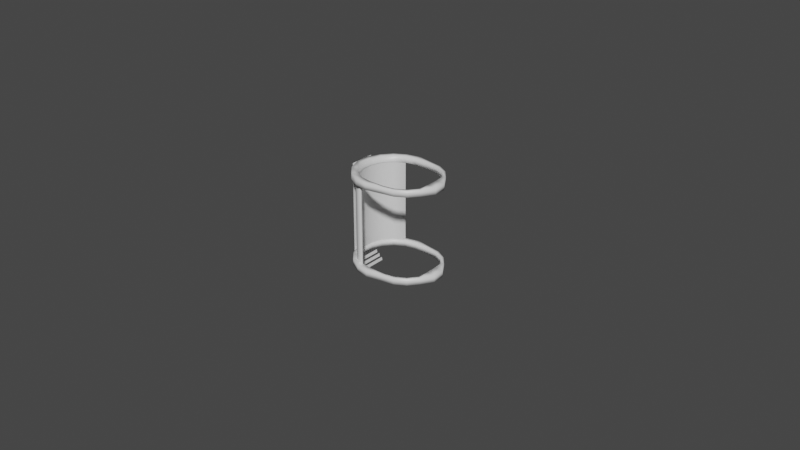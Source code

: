 # Source: shield.blend  (saved by Blender 2.90.8; exported with 4.5.12 LTS)
import bpy
from mathutils import Matrix  # noqa: F401  (used for matrix-valued properties, if any)

bpy.ops.wm.read_factory_settings(use_empty=True)
scene = bpy.context.scene
scene.name = 'Scene'

# ---- collections
col_collection = bpy.data.collections.new('Collection'); scene.collection.children.link(col_collection)

# ---- materials (node trees are filled in below, after node groups)
mat_material = bpy.data.materials.new('Material')
mat_material.alpha_threshold = 0.0
mat_material.use_transparent_shadow = False
mat_material.line_color = (0.0, 0.0, 0.0, 1.0)

# ---- material node trees
mat_material.use_nodes = True; mat_material.node_tree.nodes.clear()
_N = mat_material.node_tree.nodes; _L = mat_material.node_tree.links
n0 = _N.new('ShaderNodeOutputMaterial'); n0.name = 'Material Output'; n0.location = (300, 300)
n1 = _N.new('ShaderNodeBsdfPrincipled'); n1.name = 'Principled BSDF'; n1.location = (10, 300)
n1.distribution = 'GGX'
n1.subsurface_method = 'BURLEY'
n1.inputs[2].default_value = 0.4
n1.inputs[3].default_value = 1.45
n1.inputs[27].default_value = (0.0, 0.0, 0.0, 1.0)
n1.inputs[28].default_value = 1.0
_L.new(n1.outputs[0], n0.inputs[0])
n0.is_active_output = True

# ---- world
world_world = bpy.data.worlds.new('World'); scene.world = world_world
world_world.use_nodes = True; world_world.node_tree.nodes.clear()
_N = world_world.node_tree.nodes; _L = world_world.node_tree.links
n0 = _N.new('ShaderNodeOutputWorld'); n0.name = 'World Output'; n0.location = (300, 300)
n1 = _N.new('ShaderNodeBackground'); n1.name = 'Background'; n1.location = (10, 300)
n1.inputs[0].default_value = (0.05088, 0.05088, 0.05088, 1.0)
_L.new(n1.outputs[0], n0.inputs[0])
n0.is_active_output = True
world_world.color = (0.05088, 0.05088, 0.05088)
world_world.use_sun_shadow = False
world_world.sun_shadow_jitter_overblur = 0.0

# ---- meshes
me_0_shield = bpy.data.meshes.new('0-shield')
me_0_shield.from_pydata([(0.0, -0.01015, 0.002), (-0.003473, -0.009542, 0.002), (-0.006527, -0.007779, 0.002), (-0.01, -0.001763, 0.0), (-0.008794, 0.005077, 0.0), (-0.006527, 0.007779, 0.002), (-0.003473, 0.009542, 0.002), (-9.457e-10, 0.01015, 0.002), (0.0, -0.01015, 0.028), (-0.003473, -0.009542, 0.028), (-0.006527, -0.007779, 0.028), (-0.01, -0.001763, 0.03), (-0.006527, 0.007779, 0.028), (-0.003473, 0.009542, 0.028), (-9.457e-10, 0.01015, 0.028), (0.0, -0.01015, 0.03), (-0.003473, -0.009542, 0.03), (-0.006527, -0.007779, 0.03), (-0.008794, -0.005077, 0.03), (-0.01, 0.001763, 0.03), (-0.008794, 0.005077, 0.03), (-0.006527, 0.007779, 0.03), (-0.003473, 0.009542, 0.03), (-9.457e-10, 0.01015, 0.03), (0.0, -0.01015, 0.0), (-0.003473, -0.009542, 0.0), (-0.006527, -0.007779, 0.0), (-0.008794, -0.005077, 0.0), (-0.01, 0.001763, 0.0), (-0.006527, 0.007779, 0.0), (-0.003473, 0.009542, 0.0), (-9.457e-10, 0.01015, 0.0), (-0.0001736, -0.01214, 0.002), (-0.004158, -0.01142, 0.002001), (-0.00786, -0.009269, 0.002), (-0.01197, -0.002111, 0.0), (-0.01053, 0.006077, -1.086e-06), (-0.00786, 0.009269, 0.002), (-0.004158, 0.01142, 0.002001), (-0.0001736, 0.01214, 0.002), (-0.0001736, -0.01214, 0.028), (-0.004158, -0.01142, 0.028), (-0.00786, -0.009269, 0.028), (-0.01197, -0.002111, 0.03), (-0.00786, 0.009269, 0.028), (-0.004158, 0.01142, 0.028), (-0.0001736, 0.01214, 0.028), (-0.0001736, -0.01214, 0.03), (-0.004158, -0.01142, 0.03), (-0.007812, -0.009312, 0.03), (-0.01053, -0.006077, 0.03), (-0.01197, 0.002111, 0.03), (-0.01053, 0.006077, 0.03), (-0.007812, 0.009312, 0.03), (-0.004158, 0.01142, 0.03), (-0.0001736, 0.01214, 0.03), (-0.0001736, -0.01214, 0.0), (-0.004158, -0.01142, 1.498e-06), (-0.007812, -0.009312, 4.588e-07), (-0.01053, -0.006077, -1.086e-06), (-0.01197, 0.002111, 0.0), (-0.007812, 0.009312, 4.589e-07), (-0.004158, 0.01142, 1.498e-06), (-0.0001736, 0.01214, 0.0), (0.005, -0.01015, 0.002), (0.008473, 0.009542, 0.002), (0.01153, 0.007779, 0.002), (0.01379, 0.005077, 0.002), (0.01402, 0.001763, 0.002), (0.01402, -0.001763, 0.002), (0.01379, -0.005077, 0.002), (0.01153, -0.007779, 0.002), (0.008473, -0.009542, 0.002), (0.005, 0.01015, 0.002), (0.005, -0.01015, 0.028), (0.008473, 0.009542, 0.028), (0.01153, 0.007779, 0.028), (0.01379, 0.005077, 0.028), (0.01402, 0.001763, 0.028), (0.01402, -0.001763, 0.028), (0.01379, -0.005077, 0.028), (0.01153, -0.007779, 0.028), (0.008473, -0.009542, 0.028), (0.005, 0.01015, 0.028), (0.005, -0.01015, 0.03), (0.008473, 0.009542, 0.03), (0.01153, 0.007779, 0.03), (0.01379, 0.005077, 0.03), (0.01402, 0.001763, 0.03), (0.01402, -0.001763, 0.03), (0.01379, -0.005077, 0.03), (0.01153, -0.007779, 0.03), (0.008473, -0.009542, 0.03), (0.005, 0.01015, 0.03), (0.005, -0.01015, 0.0), (0.008473, 0.009542, 0.0), (0.01153, 0.007779, 0.0), (0.01379, 0.005077, 0.0), (0.01402, 0.001763, 0.0), (0.01402, -0.001763, 0.0), (0.01379, -0.005077, 0.0), (0.01153, -0.007779, 0.0), (0.008473, -0.009542, 0.0), (0.005, 0.01015, 0.0), (0.005, -0.01115, 0.002), (0.008815, 0.01048, 0.002), (0.01217, 0.008545, 0.002), (0.01466, 0.005577, 0.002), (0.01697, 0.001937, 0.002), (0.01697, -0.001937, 0.002), (0.01466, -0.005577, 0.002), (0.01217, -0.008545, 0.002), (0.008815, -0.01048, 0.002), (0.005, 0.01115, 0.002), (0.005, -0.01115, 0.028), (0.008815, 0.01048, 0.028), (0.01217, 0.008545, 0.028), (0.01466, 0.005577, 0.028), (0.01697, 0.001937, 0.028), (0.01697, -0.001937, 0.028), (0.01466, -0.005577, 0.028), (0.01217, -0.008545, 0.028), (0.008815, -0.01048, 0.028), (0.005, 0.01115, 0.028), (0.005, -0.01115, 0.03), (0.008815, 0.01048, 0.03), (0.01217, 0.008545, 0.03), (0.01466, 0.005577, 0.03), (0.01697, 0.001937, 0.03), (0.01697, -0.001937, 0.03), (0.01466, -0.005577, 0.03), (0.01217, -0.008545, 0.03), (0.008815, -0.01048, 0.03), (0.005, 0.01115, 0.03), (0.005, -0.01115, 0.0), (0.008815, 0.01048, 0.0), (0.01217, 0.008545, 0.0), (0.01466, 0.005577, 0.0), (0.01697, 0.001937, 0.0), (0.01697, -0.001937, 0.0), (0.01466, -0.005577, 0.0), (0.01217, -0.008545, 0.0), (0.008815, -0.01048, 0.0), (0.005, 0.01115, 0.0), (-0.008794, 0.005077, 0.028), (-0.01, 0.001763, 0.028), (-0.01, -0.001763, 0.028), (-0.008794, -0.005077, 0.028), (-0.01053, 0.006077, 0.028), (-0.01197, 0.002111, 0.028), (-0.01197, -0.002111, 0.028), (-0.01053, -0.006077, 0.028), (-0.01, -0.001763, 0.002), (-0.01, 0.001763, 0.002), (-0.008794, -0.005077, 0.002), (-0.008794, 0.005077, 0.002), (-0.01197, -0.002111, 0.002), (-0.01197, 0.002111, 0.002), (-0.01053, -0.006077, 0.001999), (-0.01053, 0.006077, 0.001999), (-0.003524, -0.009683, 0.028), (-0.00663, -0.007888, 0.028), (-0.00663, 0.007888, 0.028), (-0.003524, 0.009683, 0.028), (-0.003764, -0.01034, 0.028), (-0.007111, -0.008397, 0.028), (-0.007111, 0.008397, 0.028), (-0.003764, 0.01034, 0.028), (-0.008924, 0.005152, 0.028), (-0.01015, 0.001789, 0.028), (-0.01015, -0.001789, 0.028), (-0.008924, -0.005152, 0.028), (-0.00953, 0.005502, 0.028), (-0.01084, 0.001911, 0.028), (-0.01084, -0.001911, 0.028), (-0.00953, -0.005502, 0.028), (-0.00663, -0.007888, 0.002), (-0.003524, -0.009683, 0.002), (-0.00663, 0.007888, 0.002), (-0.003524, 0.009683, 0.002), (-0.007111, -0.008397, 0.002), (-0.003764, -0.01034, 0.002), (-0.007111, 0.008397, 0.002), (-0.003764, 0.01034, 0.002), (-0.008924, 0.005152, 0.002), (-0.01015, 0.001789, 0.002), (-0.01015, -0.001789, 0.002), (-0.008924, -0.005152, 0.002), (-0.00953, 0.005502, 0.002), (-0.01084, 0.001911, 0.002), (-0.01084, -0.001911, 0.002), (-0.00953, -0.005502, 0.002)], [], [(9, 10, 17, 16), (13, 14, 23, 22), (8, 9, 16, 15), (13, 22, 21, 12), (2, 1, 25, 26), (7, 6, 30, 31), (1, 0, 24, 25), (5, 29, 30, 6), (41, 48, 49, 42), (45, 54, 55, 46), (40, 47, 48, 41), (45, 44, 53, 54), (34, 58, 57, 33), (39, 63, 62, 38), (33, 57, 56, 32), (37, 38, 62, 61), (59, 158, 156, 35), (19, 145, 144, 20), (43, 150, 151, 50), (9, 8, 40, 41), (18, 147, 146, 11), (30, 29, 61, 62), (20, 21, 53, 52), (22, 23, 55, 54), (31, 30, 62, 63), (29, 4, 36, 61), (14, 13, 45, 46), (1, 2, 34, 33), (0, 1, 33, 32), (16, 17, 49, 48), (15, 16, 48, 47), (17, 18, 50, 49), (5, 6, 38, 37), (26, 25, 57, 58), (25, 24, 56, 57), (3, 152, 154, 27), (27, 26, 58, 59), (6, 7, 39, 38), (21, 22, 54, 53), (78, 79, 89, 88), (79, 80, 90, 89), (80, 81, 91, 90), (81, 82, 92, 91), (75, 85, 93, 83), (77, 87, 86, 76), (82, 74, 84, 92), (76, 86, 85, 75), (77, 78, 88, 87), (71, 70, 100, 101), (72, 71, 101, 102), (73, 103, 95, 65), (66, 96, 97, 67), (64, 72, 102, 94), (65, 95, 96, 66), (68, 67, 97, 98), (69, 68, 98, 99), (70, 69, 99, 100), (118, 128, 129, 119), (119, 129, 130, 120), (120, 130, 131, 121), (121, 131, 132, 122), (115, 123, 133, 125), (117, 116, 126, 127), (122, 132, 124, 114), (116, 115, 125, 126), (117, 127, 128, 118), (111, 141, 140, 110), (112, 142, 141, 111), (113, 105, 135, 143), (106, 107, 137, 136), (104, 134, 142, 112), (105, 106, 136, 135), (108, 138, 137, 107), (109, 139, 138, 108), (110, 140, 139, 109), (100, 99, 139, 140), (85, 86, 126, 125), (72, 64, 104, 112), (101, 100, 140, 141), (87, 88, 128, 127), (102, 101, 141, 142), (77, 76, 116, 117), (96, 95, 135, 136), (79, 78, 118, 119), (98, 97, 137, 138), (93, 85, 125, 133), (80, 79, 119, 120), (92, 84, 124, 132), (81, 80, 120, 121), (95, 103, 143, 135), (82, 81, 121, 122), (94, 102, 142, 134), (76, 75, 115, 116), (78, 77, 117, 118), (75, 83, 123, 115), (74, 82, 122, 114), (66, 67, 107, 106), (68, 69, 109, 108), (69, 70, 110, 109), (70, 71, 111, 110), (86, 87, 127, 126), (71, 72, 112, 111), (88, 89, 129, 128), (65, 66, 106, 105), (89, 90, 130, 129), (67, 68, 108, 107), (97, 96, 136, 137), (90, 91, 131, 130), (91, 92, 132, 131), (99, 98, 138, 139), (73, 65, 105, 113), (93, 133, 55, 23), (133, 123, 46, 55), (123, 83, 14, 46), (83, 93, 23, 14), (73, 113, 39, 7), (113, 143, 63, 39), (143, 103, 31, 63), (103, 73, 7, 31), (74, 114, 40, 8), (114, 124, 47, 40), (124, 84, 15, 47), (84, 74, 8, 15), (94, 134, 56, 24), (134, 104, 32, 56), (104, 64, 0, 32), (64, 94, 24, 0), (52, 148, 149, 51), (11, 146, 145, 19), (51, 149, 150, 43), (155, 159, 157, 153), (153, 157, 156, 152), (152, 156, 158, 154), (4, 155, 153, 28), (60, 157, 159, 36), (28, 153, 152, 3), (35, 156, 157, 60), (27, 154, 2, 26), (2, 154, 158, 34), (59, 58, 34, 158), (29, 5, 155, 4), (37, 61, 36, 159), (5, 37, 159, 155), (19, 20, 52, 51), (19, 51, 43, 11), (18, 11, 43, 50), (18, 17, 10, 147), (50, 151, 42, 49), (20, 144, 12, 21), (52, 53, 44, 148), (28, 60, 36, 4), (28, 3, 35, 60), (27, 59, 35, 3), (168, 169, 185, 184), (163, 162, 178, 179), (169, 170, 186, 185), (164, 165, 180, 181), (170, 171, 187, 186), (166, 167, 183, 182), (171, 161, 176, 187), (173, 172, 188, 189), (160, 164, 181, 177), (165, 175, 191, 180), (174, 173, 189, 190), (162, 168, 184, 178), (175, 174, 190, 191), (172, 166, 182, 188), (167, 163, 179, 183), (161, 160, 177, 176)])
me_0_shield.polygons.foreach_set('use_smooth', [True] * 169)
_uv = me_0_shield.uv_layers.new(name='UVMap')
_uv.uv.foreach_set('vector', [0.0, 0.0, 0.0, 0.0, 0.0, 0.0, 0.0, 0.0, 0.0, 0.0, 0.0, 0.0, 0.0, 0.0, 0.0, 0.0, 0.0, 0.0, 0.0, 0.0, 0.0, 0.0, 0.0, 0.0, 0.0, 0.0, 0.0, 0.0, 0.0, 0.0, 0.0, 0.0, 0.0, 0.0, 0.0, 0.0, 0.0, 0.0, 0.0, 0.0, 0.0, 0.0, 0.0, 0.0, 0.0, 0.0, 0.0, 0.0, 0.0, 0.0, 0.0, 0.0, 0.0, 0.0, 0.0, 0.0, 0.0, 0.0, 0.0, 0.0, 0.0, 0.0, 0.0, 0.0, 0.0, 0.0, 0.0, 0.0, 0.0, 0.0, 0.0, 0.0, 0.0, 0.0, 0.0, 0.0, 0.0, 0.0, 0.0, 0.0, 0.0, 0.0, 0.0, 0.0, 0.0, 0.0, 0.0, 0.0, 0.0, 0.0, 0.0, 0.0, 0.0, 0.0, 0.0, 0.0, 0.0, 0.0, 0.0, 0.0, 0.0, 0.0, 0.0, 0.0, 0.0, 0.0, 0.0, 0.0, 0.0, 0.0, 0.0, 0.0, 0.0, 0.0, 0.0, 0.0, 0.0, 0.0, 0.0, 0.0, 0.0, 0.0, 0.0, 0.0, 0.0, 0.0, 0.0, 0.0, 0.0, 0.0, 0.0, 0.0, 0.0, 0.0, 0.0, 0.0, 0.0, 0.0, 0.0, 0.0, 0.0, 0.0, 0.0, 0.0, 0.0, 0.0, 0.0, 0.0, 0.0, 0.0, 0.0, 0.0, 0.0, 0.0, 0.0, 0.0, 0.0, 0.0, 0.0, 0.0, 0.0, 0.0, 0.0, 0.0, 0.0, 0.0, 0.0, 0.0, 0.0, 0.0, 0.0, 0.0, 0.0, 0.0, 0.0, 0.0, 0.0, 0.0, 0.0, 0.0, 0.0, 0.0, 0.0, 0.0, 0.0, 0.0, 0.0, 0.0, 0.0, 0.0, 0.0, 0.0, 0.0, 0.0, 0.0, 0.0, 0.0, 0.0, 0.0, 0.0, 0.0, 0.0, 0.0, 0.0, 0.0, 0.0, 0.0, 0.0, 0.0, 0.0, 0.0, 0.0, 0.0, 0.0, 0.0, 0.0, 0.0, 0.0, 0.0, 0.0, 0.0, 0.0, 0.0, 0.0, 0.0, 0.0, 0.0, 0.0, 0.0, 0.0, 0.0, 0.0, 0.0, 0.0, 0.0, 0.0, 0.0, 0.0, 0.0, 0.0, 0.0, 0.0, 0.0, 0.0, 0.0, 0.0, 0.0, 0.0, 0.0, 0.0, 0.0, 0.0, 0.0, 0.0, 0.0, 0.0, 0.0, 0.0, 0.0, 0.0, 0.0, 0.0, 0.0, 0.0, 0.0, 0.0, 0.0, 0.0, 0.0, 0.0, 0.0, 0.0, 0.0, 0.0, 0.0, 0.0, 0.0, 0.0, 0.0, 0.0, 0.0, 0.0, 0.0, 0.0, 0.0, 0.0, 0.0, 0.0, 0.0, 0.0, 0.0, 0.0, 0.0, 0.0, 0.0, 0.0, 0.0, 0.0, 0.0, 0.0, 0.0, 0.0, 0.0, 0.0, 0.0, 0.0, 0.0, 0.0, 0.0, 0.0, 0.0, 0.0, 0.0, 0.0, 0.0, 0.0, 0.0, 0.0, 0.0, 0.0, 0.0, 0.0, 0.0, 0.0, 0.0, 0.0, 0.0, 0.0, 0.0, 0.0, 0.0, 0.0, 0.0, 0.0, 0.0, 0.0, 0.0, 0.0, 0.0, 0.0, 0.0, 0.0, 0.0, 0.0, 0.0, 0.0, 0.0, 0.0, 0.0, 0.0, 0.0, 0.0, 0.0, 0.0, 0.0, 0.0, 0.0, 0.0, 0.0, 0.0, 0.0, 0.0, 0.0, 0.0, 0.0, 0.0, 0.0, 0.0, 0.0, 0.0, 0.0, 0.0, 0.0, 0.0, 0.0, 0.0, 0.0, 0.0, 0.0, 0.0, 0.0, 0.0, 0.0, 0.0, 0.0, 0.0, 0.0, 0.0, 0.0, 0.0, 0.0, 0.0, 0.0, 0.0, 0.0, 0.0, 0.0, 0.0, 0.0, 0.0, 0.0, 0.0, 0.0, 0.0, 0.0, 0.0, 0.0, 0.0, 0.0, 0.0, 0.0, 0.0, 0.0, 0.0, 0.0, 0.0, 0.0, 0.0, 0.0, 0.0, 0.0, 0.0, 0.0, 0.0, 0.0, 0.0, 0.0, 0.0, 0.0, 0.0, 0.0, 0.0, 0.0, 0.0, 0.0, 0.0, 0.0, 0.0, 0.0, 0.0, 0.0, 0.0, 0.0, 0.0, 0.0, 0.0, 0.0, 0.0, 0.0, 0.0, 0.0, 0.0, 0.0, 0.0, 0.0, 0.0, 0.0, 0.0, 0.0, 0.0, 0.0, 0.0, 0.0, 0.0, 0.0, 0.0, 0.0, 0.0, 0.0, 0.0, 0.0, 0.0, 0.0, 0.0, 0.0, 0.0, 0.0, 0.0, 0.0, 0.0, 0.0, 0.0, 0.0, 0.0, 0.0, 0.0, 0.0, 0.0, 0.0, 0.0, 0.0, 0.0, 0.0, 0.0, 0.0, 0.0, 0.0, 0.0, 0.0, 0.0, 0.0, 0.0, 0.0, 0.0, 0.0, 0.0, 0.0, 0.0, 0.0, 0.0, 0.0, 0.0, 0.0, 0.0, 0.0, 0.0, 0.0, 0.0, 0.0, 0.0, 0.0, 0.0, 0.0, 0.0, 0.0, 0.0, 0.0, 0.0, 0.0, 0.0, 0.0, 0.0, 0.0, 0.0, 0.0, 0.0, 0.0, 0.0, 0.0, 0.0, 0.0, 0.0, 0.0, 0.0, 0.0, 0.0, 0.0, 0.0, 0.0, 0.0, 0.0, 0.0, 0.0, 0.0, 0.0, 0.0, 0.0, 0.0, 0.0, 0.0, 0.0, 0.0, 0.0, 0.0, 0.0, 0.0, 0.0, 0.0, 0.0, 0.0, 0.0, 0.0, 0.0, 0.0, 0.0, 0.0, 0.0, 0.0, 0.0, 0.0, 0.0, 0.0, 0.0, 0.0, 0.0, 0.0, 0.0, 0.0, 0.0, 0.0, 0.0, 0.0, 0.0, 0.0, 0.0, 0.0, 0.0, 0.0, 0.0, 0.0, 0.0, 0.0, 0.0, 0.0, 0.0, 0.0, 0.0, 0.0, 0.0, 0.0, 0.0, 0.0, 0.0, 0.0, 0.0, 0.0, 0.0, 0.0, 0.0, 0.0, 0.0, 0.0, 0.0, 0.0, 0.0, 0.0, 0.0, 0.0, 0.0, 0.0, 0.0, 0.0, 0.0, 0.0, 0.0, 0.0, 0.0, 0.0, 0.0, 0.0, 0.0, 0.0, 0.0, 0.0, 0.0, 0.0, 0.0, 0.0, 0.0, 0.0, 0.0, 0.0, 0.0, 0.0, 0.0, 0.0, 0.0, 0.0, 0.0, 0.0, 0.0, 0.0, 0.0, 0.0, 0.0, 0.0, 0.0, 0.0, 0.0, 0.0, 0.0, 0.0, 0.0, 0.0, 0.0, 0.0, 0.0, 0.0, 0.0, 0.0, 0.0, 0.0, 0.0, 0.0, 0.0, 0.0, 0.0, 0.0, 0.0, 0.0, 0.0, 0.0, 0.0, 0.0, 0.0, 0.0, 0.0, 0.0, 0.0, 0.0, 0.0, 0.0, 0.0, 0.0, 0.0, 0.0, 0.0, 0.0, 0.0, 0.0, 0.0, 0.0, 0.0, 0.0, 0.0, 0.0, 0.0, 0.0, 0.0, 0.0, 0.0, 0.0, 0.0, 0.0, 0.0, 0.0, 0.0, 0.0, 0.0, 0.0, 0.0, 0.0, 0.0, 0.0, 0.0, 0.0, 0.0, 0.0, 0.0, 0.0, 0.0, 0.0, 0.0, 0.0, 0.0, 0.0, 0.0, 0.0, 0.0, 0.0, 0.0, 0.0, 0.0, 0.0, 0.0, 0.0, 0.0, 0.0, 0.0, 0.0, 0.0, 0.0, 0.0, 0.0, 0.0, 0.0, 0.0, 0.0, 0.0, 0.0, 0.0, 0.0, 0.0, 0.0, 0.0, 0.0, 0.0, 0.0, 0.0, 0.0, 0.0, 0.0, 0.0, 0.0, 0.0, 0.0, 0.0, 0.0, 0.0, 0.0, 0.0, 0.0, 0.0, 0.0, 0.0, 0.0, 0.0, 0.0, 0.0, 0.0, 0.0, 0.0, 0.0, 0.0, 0.0, 0.0, 0.0, 0.0, 0.0, 0.0, 0.0, 0.0, 0.0, 0.0, 0.0, 0.0, 0.0, 0.0, 0.0, 0.0, 0.0, 0.0, 0.0, 0.0, 0.0, 0.0, 0.0, 0.0, 0.0, 0.0, 0.0, 0.0, 0.0, 0.0, 0.0, 0.0, 0.0, 0.0, 0.0, 0.0, 0.0, 0.0, 0.0, 0.0, 0.0, 0.0, 0.0, 0.0, 0.0, 0.0, 0.0, 0.0, 0.0, 0.0, 0.0, 0.0, 0.0, 0.0, 0.0, 0.0, 0.0, 0.0, 0.0, 0.0, 0.0, 0.0, 0.0, 0.0, 0.0, 0.0, 0.0, 0.0, 0.0, 0.0, 0.0, 0.0, 0.0, 0.0, 0.0, 0.0, 0.0, 0.0, 0.0, 0.0, 0.0, 0.0, 0.0, 0.0, 0.0, 0.0, 0.0, 0.0, 0.0, 0.0, 0.0, 0.0, 0.0, 0.0, 0.0, 0.0, 0.0, 0.0, 0.0, 0.0, 0.0, 0.0, 0.0, 0.0, 0.0, 0.0, 0.0, 0.0, 0.0, 0.0, 0.0, 0.0, 0.0, 0.0, 0.0, 0.0, 0.0, 0.0, 0.0, 0.0, 0.0, 0.0, 0.0, 0.0, 0.0, 0.0, 0.0, 0.0, 0.0, 0.0, 0.0, 0.0, 0.0, 0.0, 0.0, 0.0, 0.0, 0.0, 0.0, 0.0, 0.0, 0.0, 0.0, 0.0, 0.0, 0.0, 0.0, 0.0, 0.0, 0.0, 0.0, 0.0, 0.0, 0.0, 0.0, 0.0, 0.0, 0.0, 0.0, 0.0, 0.0, 0.0, 0.0, 0.0, 0.0, 0.0, 0.0, 0.0, 0.0, 0.0, 0.0, 0.0, 0.0, 0.0, 0.0, 0.0, 0.0, 0.0, 0.0, 0.0, 0.0, 0.0, 0.0, 0.0, 0.0, 0.0, 0.0, 0.0, 0.0, 0.0, 0.0, 0.0, 0.0, 0.0, 0.0, 0.0, 0.0, 0.0, 0.0, 0.0, 0.0, 0.0, 0.0, 0.0, 0.0, 0.0, 0.0, 0.0, 0.0, 0.0, 0.0, 0.0, 0.0, 0.0, 0.0, 0.0, 0.0, 0.0, 0.0, 0.0, 0.0, 0.0, 0.0, 0.0, 0.0, 0.0, 0.0, 0.0, 0.0, 0.0, 0.0, 0.0, 0.0, 0.0, 0.0, 0.0, 0.0, 0.0, 0.0, 0.0, 0.0, 0.0, 0.0, 0.0, 0.0, 0.0, 0.0, 0.0, 0.0, 0.0, 0.0, 0.0, 0.0, 0.0, 0.0, 0.0, 0.0, 0.0, 0.0, 0.0, 0.0, 0.0, 0.0, 0.0, 0.0, 0.0, 0.0, 0.0, 0.0, 0.0, 0.0, 0.0, 0.0, 0.0, 0.0, 0.0, 0.0, 0.0, 0.0, 0.0, 0.0, 0.0, 0.0, 0.0, 0.0, 0.0, 0.0, 0.0, 0.0, 0.0, 0.0, 0.0, 0.0, 0.0, 0.0, 0.0, 0.0, 0.0, 0.0, 0.0, 0.0, 0.0, 0.0, 0.0, 0.0, 0.0, 0.0, 0.0, 0.0, 0.0, 0.0, 0.0, 0.0, 0.0, 0.0, 0.0, 0.0, 0.0, 0.0, 0.0, 0.0, 0.0, 0.0, 0.0, 0.0, 0.0, 0.0, 0.0, 0.0, 0.0, 0.0, 0.0, 0.0, 0.0, 0.0, 0.0, 0.0, 0.0, 0.0, 0.0, 0.0, 0.0, 0.0, 0.0, 0.0, 0.0, 0.0, 0.0, 0.0, 0.0, 0.0, 0.0, 0.0, 0.0, 0.0, 0.0, 0.0, 0.0, 0.0, 0.0, 0.0, 0.0, 0.0, 0.0, 0.0, 0.0, 0.0, 0.0, 0.0, 0.0, 0.0, 0.0, 0.0, 0.0, 0.0, 0.0, 0.0, 0.0, 0.0, 0.0, 0.0, 0.0, 0.0, 0.0, 0.0, 0.0, 0.0, 0.0, 0.0, 0.0, 0.0, 0.0, 0.0, 0.0, 0.0, 0.0, 0.0, 0.0, 0.0, 0.0, 0.0, 0.0, 0.0, 0.0, 0.0, 0.0, 0.0, 0.0, 0.0, 0.0, 0.0, 0.0, 0.0, 0.0, 0.0, 0.0, 0.0, 0.0, 0.0, 0.0, 0.0, 0.0, 0.0, 0.0, 0.0, 0.0, 0.0, 0.0, 0.0, 0.0, 0.0, 0.0, 0.0, 0.0, 0.0, 0.0, 0.0, 0.0, 0.0, 0.0, 0.0, 0.0, 0.0, 0.0, 0.0, 0.0, 0.0, 0.0, 0.0, 0.0, 0.0, 0.0, 0.0, 0.0, 0.0, 0.0, 0.0, 0.0, 0.0, 0.0, 0.0, 0.0, 0.0, 0.0, 0.0, 0.0, 0.0, 0.0, 0.0, 0.0, 0.0, 0.0, 0.0, 0.0, 0.0, 0.0, 0.0, 0.0, 0.0, 0.0, 0.0, 0.0, 0.0, 0.0, 0.0, 0.0, 0.0, 0.0, 0.0, 0.0, 0.0, 0.0, 0.0, 0.0, 0.0, 0.0, 0.0, 0.0, 0.0, 0.0, 0.0, 0.0, 0.0, 0.0, 0.0, 0.0, 0.0, 0.0, 0.0, 0.0, 0.0, 0.0, 0.0, 0.0, 0.0, 0.0, 0.0, 0.0, 0.0, 0.0, 0.0, 0.0, 0.0, 0.0, 0.0, 0.0, 0.0, 0.0, 0.0, 0.0, 0.0, 0.0, 0.0, 0.0, 0.0, 0.0, 0.0, 0.0, 0.0, 0.0, 0.0, 0.0, 0.0, 0.0, 0.0, 0.0, 0.0, 0.0])
me_0_shield.materials.append(mat_material)
me_0_shield.use_remesh_preserve_volume = False
me_0_shield.use_remesh_preserve_attributes = False
me_0_shield.use_mirror_vertex_groups = False
me_0_shield.update()
me_1_shield_collider = bpy.data.meshes.new('1-shield-collider')
me_1_shield_collider.from_pydata([(-0.012, 0.004, 0.03), (-0.01091, -0.004, -0.0009924), (-0.01109, -0.004, -7.596e-06), (-0.012, 0.004, 0.0), (-0.01109, 0.004, -7.596e-06), (-0.012, -0.004, 0.03), (-0.012, -0.004, 0.0), (-0.01091, 0.004, -0.0009924), (-0.009913, -0.004, -0.001992), (-0.01009, -0.004, -0.001008), (-0.01009, 0.004, -0.001008), (-0.009913, 0.004, -0.001992), (-0.008913, -0.004, -0.002992), (-0.009087, -0.004, -0.002008), (-0.009087, 0.004, -0.002008), (-0.008913, 0.004, -0.002992), (-0.007913, -0.004, -0.003992), (-0.008087, -0.004, -0.003008), (-0.008087, 0.004, -0.003008), (-0.007913, 0.004, -0.003992)], [], [(0, 3, 6, 5), (2, 4, 7, 1), (9, 10, 11, 8), (13, 14, 15, 12), (17, 18, 19, 16)])
_uv = me_1_shield_collider.uv_layers.new(name='UVMap')
_uv.uv.foreach_set('vector', [0.0, 0.0, 0.0, 0.0, 0.0, 0.0, 0.0, 0.0, 0.0, 0.0, 0.0, 0.0, 0.0, 0.0, 0.0, 0.0, 0.0, 0.0, 0.0, 0.0, 0.0, 0.0, 0.0, 0.0, 0.0, 0.0, 0.0, 0.0, 0.0, 0.0, 0.0, 0.0, 0.0, 0.0, 0.0, 0.0, 0.0, 0.0, 0.0, 0.0])
me_1_shield_collider.materials.append(mat_material)
me_1_shield_collider.use_remesh_preserve_volume = False
me_1_shield_collider.use_remesh_preserve_attributes = False
me_1_shield_collider.use_mirror_vertex_groups = False
me_1_shield_collider.update()

# ---- objects
ob_0_shield = bpy.data.objects.new('0-shield', me_0_shield)
ob_1_shield_collider = bpy.data.objects.new('1-shield-collider', me_1_shield_collider)

# ---- transforms, parenting, visibility, modifiers, constraints
ob_0_shield.location = (0.0, 0.0, 0.0)
ob_0_shield.lock_rotations_4d = False
ob_0_shield.empty_display_type = 'ARROWS'
ob_0_shield.lineart.crease_threshold = 0.0
ob_1_shield_collider.location = (0.0, 0.0, 0.0)
ob_1_shield_collider.lock_rotations_4d = False
ob_1_shield_collider.empty_display_type = 'ARROWS'
ob_1_shield_collider.lineart.crease_threshold = 0.0

# ---- collection membership
col_collection.objects.link(ob_0_shield)
col_collection.objects.link(ob_1_shield_collider)

# ---- scene / render settings (as saved in the file)
scene.frame_start = 1; scene.frame_end = 250; scene.frame_set(1)
scene.render.engine = 'BLENDER_EEVEE_NEXT'
scene.cycles.use_denoising = False
scene.cycles.samples = 128
scene.cycles.sampling_pattern = 'TABULATED_SOBOL'
scene.cycles.use_adaptive_sampling = False
scene.cycles.use_light_tree = False
scene.view_settings.view_transform = 'Filmic'
bpy.context.view_layer.update()

# ---- added for rendering (the .blend has no active camera and no usable light): camera, sun
cam_auto = bpy.data.cameras.new('AutoCamera')
cam_auto.lens = 50.0
cam_auto.sensor_width = 36.0
cam_auto.clip_end = 1000.0
ob_auto_camera = bpy.data.objects.new('AutoCamera', cam_auto)
scene.collection.objects.link(ob_auto_camera)
ob_auto_camera.location = (0.18753, -0.222054, 0.16104)
ob_auto_camera.rotation_euler = (1.09748, -7.21219e-08, 0.694738)
scene.camera = ob_auto_camera
light_auto_sun = bpy.data.lights.new('AutoSun', 'SUN')
light_auto_sun.energy = 3.0
light_auto_sun.angle = 0.0523599
ob_auto_sun = bpy.data.objects.new('AutoSun', light_auto_sun)
scene.collection.objects.link(ob_auto_sun)
ob_auto_sun.rotation_euler = (0.872665, 0.174533, 0.523599)
bpy.context.view_layer.update()
